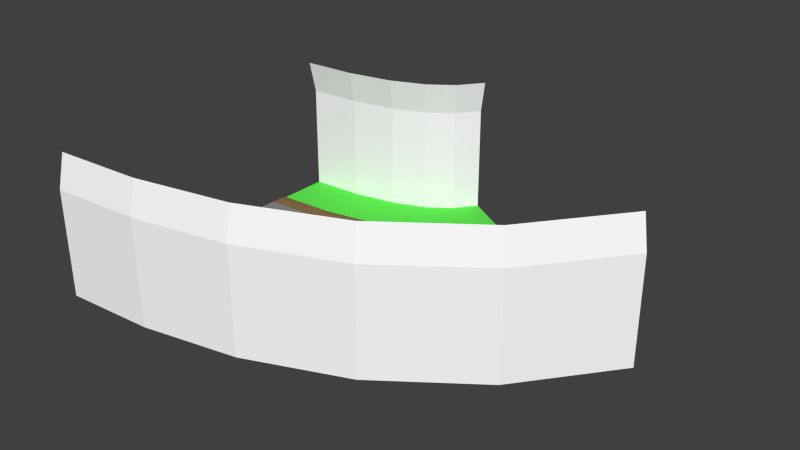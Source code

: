 # Source: left_45.blend  (saved by Blender 2.79.0; exported with 4.5.12 LTS)
import bpy
from mathutils import Matrix  # noqa: F401  (used for matrix-valued properties, if any)

bpy.ops.wm.read_factory_settings(use_empty=True)
scene = bpy.context.scene
scene.name = 'Scene'

# ---- collections
col_collection_1 = bpy.data.collections.new('Collection 1'); scene.collection.children.link(col_collection_1)

# ---- materials (node trees are filled in below, after node groups)
mat_grey___eeeeee = bpy.data.materials.new('grey [#eeeeee]')
mat_grey___eeeeee.alpha_threshold = 0.0
mat_grey___eeeeee.use_transparent_shadow = False
mat_grey___eeeeee.diffuse_color = (1.0, 1.0, 1.0, 1.0)
mat_grey___eeeeee.roughness = 0.5
mat_asphalt___333333 = bpy.data.materials.new('asphalt [#333333]')
mat_asphalt___333333.alpha_threshold = 0.0
mat_asphalt___333333.use_transparent_shadow = False
mat_asphalt___333333.diffuse_color = (0.2462, 0.2462, 0.2462, 1.0)
mat_asphalt___333333.roughness = 0.5
mat_asphalt___333333.specular_intensity = 0.0
mat_brown___557755 = bpy.data.materials.new('brown [#557755]')
mat_brown___557755.alpha_threshold = 0.0
mat_brown___557755.use_transparent_shadow = False
mat_brown___557755.diffuse_color = (0.2529, 0.1569, 0.06666, 1.0)
mat_brown___557755.roughness = 0.5
mat_brown___557755.specular_intensity = 0.0
mat_green___33ee33 = bpy.data.materials.new('green [#33ee33]')
mat_green___33ee33.alpha_threshold = 0.0
mat_green___33ee33.use_transparent_shadow = False
mat_green___33ee33.diffuse_color = (0.1169, 0.8, 0.08475, 1.0)
mat_green___33ee33.roughness = 0.5

# ---- material node trees

# ---- world
world_world = bpy.data.worlds.new('World'); scene.world = world_world
world_world.color = (0.05088, 0.05088, 0.05088)
world_world.use_sun_shadow = False
world_world.sun_shadow_jitter_overblur = 0.0
world_world.cycles.sampling_method = 'NONE'
world_world.cycles.sample_map_resolution = 256

# ---- meshes
me_plane = bpy.data.meshes.new('Plane')
me_plane.from_pydata([(-8.974e-07, -4.99, 0.0), (21.57, 5.48, 1.192e-07), (-9.429e-07, -5.529, 0.0), (22.03, 5.208, 2.384e-07), (-9.69e-07, -5.839, -0.02544), (22.3, 5.051, -0.02544), (-9.9e-07, -6.087, -0.1019), (22.51, 4.926, -0.1019), (-1.233e-06, -8.966, 5.86), (25.0, 3.471, 5.86), (-1.196e-06, -8.531, 7.702), (24.62, 3.691, 7.702), (-1.08e-06, -7.152, -0.1019), (23.43, 4.388, -0.1019), (-1.232e-06, -8.96, -0.1019), (24.99, 3.474, -0.1019), (-4.768e-07, 0.0, 0.0), (17.26, 8.001, 0.0), (-5.625e-08, 4.99, 0.0), (12.96, 10.52, -1.192e-07), (-1.08e-08, 5.529, 0.0), (12.49, 10.79, -2.384e-07), (1.535e-08, 5.839, -0.02544), (12.22, 10.95, -0.02544), (3.629e-08, 6.087, -0.1019), (12.01, 11.08, -0.1019), (2.789e-07, 8.966, 5.86), (9.524, 12.53, 5.86), (2.423e-07, 8.531, 7.702), (9.899, 12.31, 7.702), (1.26e-07, 7.152, -0.1019), (11.09, 11.61, -0.1019), (2.784e-07, 8.96, -0.1019), (9.529, 12.53, -0.1019), (3.989, 0.2431, 0.0), (7.906, 1.017, 0.0), (11.6, 2.514, 0.0), (14.82, 4.859, 0.0), (18.29, 1.275, 0.0), (14.0, -1.862, 0.0), (9.293, -3.776, 0.0), (4.584, -4.711, 0.0), (4.649, -5.246, 0.0), (9.443, -4.293, 0.0), (14.26, -2.335, 0.0), (18.66, 0.8872, 0.0), (4.686, -5.554, -0.02544), (9.529, -4.591, -0.02544), (14.4, -2.607, -0.02544), (18.88, 0.6644, -0.02544), (4.715, -5.801, -0.1019), (9.598, -4.83, -0.1019), (14.52, -2.825, -0.1019), (19.05, 0.4859, -0.1019), (5.058, -8.658, 5.86), (10.4, -7.595, 5.86), (15.91, -5.35, 5.86), (21.05, -1.582, 5.86), (5.007, -8.227, 7.702), (10.28, -7.178, 7.702), (15.7, -4.969, 7.702), (20.75, -1.27, 7.702), (4.842, -6.858, -0.1019), (9.894, -5.853, -0.1019), (15.03, -3.759, -0.1019), (19.79, -0.2787, -0.1019), (5.058, -8.653, -0.1019), (10.4, -7.59, -0.1019), (15.9, -5.345, -0.1019), (21.05, -1.578, -0.1019), (11.35, 8.443, 0.0), (9.205, 6.891, 0.0), (6.519, 5.81, 0.0), (3.395, 5.197, 0.0), (3.33, 5.732, 0.0), (6.369, 6.328, 0.0), (8.946, 7.364, 0.0), (10.97, 8.831, 0.0), (3.293, 6.04, -0.02544), (6.283, 6.626, -0.02544), (8.797, 7.636, -0.02544), (10.76, 9.054, -0.02544), (3.264, 6.287, -0.1019), (6.214, 6.865, -0.1019), (8.677, 7.854, -0.1019), (10.58, 9.232, -0.1019), (2.921, 9.145, 5.86), (5.414, 9.63, 5.86), (7.295, 10.38, 5.86), (8.581, 11.3, 5.86), (2.972, 8.714, 7.702), (5.535, 9.213, 7.702), (7.504, 9.998, 7.702), (8.883, 10.99, 7.702), (3.137, 7.344, -0.1019), (5.918, 7.887, -0.1019), (8.166, 8.788, -0.1019), (9.843, 9.997, -0.1019), (2.921, 9.139, -0.1019), (5.416, 9.624, -0.1019), (7.298, 10.37, -0.1019), (8.585, 11.3, -0.1019)], [], [(37, 38, 1, 17), (42, 41, 0, 2), (45, 49, 5, 3), (49, 53, 7, 5), (53, 65, 13, 7), (69, 57, 9, 15), (57, 61, 11, 9), (62, 12, 14, 66), (37, 17, 19, 70), (74, 20, 18, 73), (77, 21, 23, 81), (81, 23, 25, 85), (85, 25, 31, 97), (101, 33, 27, 89), (89, 27, 29, 93), (94, 98, 32, 30), (31, 33, 101, 97), (97, 101, 100, 96), (96, 100, 99, 95), (95, 99, 98, 94), (26, 86, 90, 28), (86, 87, 91, 90), (87, 88, 92, 91), (88, 89, 93, 92), (32, 98, 86, 26), (98, 99, 87, 86), (99, 100, 88, 87), (100, 101, 89, 88), (24, 82, 94, 30), (82, 83, 95, 94), (83, 84, 96, 95), (84, 85, 97, 96), (22, 78, 82, 24), (78, 79, 83, 82), (79, 80, 84, 83), (80, 81, 85, 84), (20, 74, 78, 22), (74, 75, 79, 78), (75, 76, 80, 79), (76, 77, 81, 80), (21, 77, 70, 19), (77, 76, 71, 70), (76, 75, 72, 71), (75, 74, 73, 72), (16, 34, 73, 18), (34, 35, 72, 73), (35, 36, 71, 72), (36, 37, 70, 71), (13, 65, 69, 15), (65, 64, 68, 69), (64, 63, 67, 68), (63, 62, 66, 67), (8, 10, 58, 54), (54, 58, 59, 55), (55, 59, 60, 56), (56, 60, 61, 57), (14, 8, 54, 66), (66, 54, 55, 67), (67, 55, 56, 68), (68, 56, 57, 69), (6, 12, 62, 50), (50, 62, 63, 51), (51, 63, 64, 52), (52, 64, 65, 53), (4, 6, 50, 46), (46, 50, 51, 47), (47, 51, 52, 48), (48, 52, 53, 49), (2, 4, 46, 42), (42, 46, 47, 43), (43, 47, 48, 44), (44, 48, 49, 45), (3, 1, 38, 45), (45, 38, 39, 44), (44, 39, 40, 43), (43, 40, 41, 42), (16, 0, 41, 34), (34, 41, 40, 35), (35, 40, 39, 36), (36, 39, 38, 37)])
me_plane.polygons.foreach_set('material_index', [1, 2, 2, 2, 3, 0, 0, 3, 1, 2, 2, 2, 3, 0, 0, 3, 3, 3, 3, 3, 0, 0, 0, 0, 0, 0, 0, 0, 3, 3, 3, 3, 2, 2, 2, 2, 2, 2, 2, 2, 2, 2, 2, 2, 1, 1, 1, 1, 3, 3, 3, 3, 0, 0, 0, 0, 0, 0, 0, 0, 3, 3, 3, 3, 2, 2, 2, 2, 2, 2, 2, 2, 2, 2, 2, 2, 1, 1, 1, 1])
_uv = me_plane.uv_layers.new(name='UVMap')
_uv.uv.foreach_set('vector', [1.677, 0.5008, 1.677, 1.001, 2.097, 1.001, 2.097, 0.5008, -0.9903, -0.0974, 0.0, 0.0, 0.0, 0.0, 0.0, 0.0, -3.961, -0.3896, -3.961, -0.3896, -4.952, -0.487, -4.952, -0.487, -3.961, -0.3896, -3.961, -0.3896, -4.952, -0.487, -4.952, -0.487, -3.961, -0.3896, -3.961, -0.3896, -4.952, -0.487, -4.952, -0.487, -3.961, -0.3896, -3.961, -0.3896, -4.952, -0.487, -4.952, -0.487, -3.961, -0.3896, -3.961, -0.3896, -4.952, -0.487, -4.952, -0.487, -0.9903, -0.0974, 0.0, 0.0, 0.0, 0.0, -0.9903, -0.0974, 1.677, 0.5008, 2.097, 0.5008, 2.097, 1.001, 1.677, 1.001, -0.9903, -0.0974, 0.0, 0.0, 0.0, 0.0, 0.0, 0.0, -3.961, -0.3896, -4.952, -0.487, -4.952, -0.487, -3.961, -0.3896, -3.961, -0.3896, -4.952, -0.487, -4.952, -0.487, -3.961, -0.3896, -3.961, -0.3896, -4.952, -0.487, -4.952, -0.487, -3.961, -0.3896, -3.961, -0.3896, -4.952, -0.487, -4.952, -0.487, -3.961, -0.3896, -3.961, -0.3896, -4.952, -0.487, -4.952, -0.487, -3.961, -0.3896, -0.9903, -0.0974, -0.9903, -0.0974, 0.0, 0.0, 0.0, 0.0, -4.952, -0.487, -4.952, -0.487, -3.961, -0.3896, -3.961, -0.3896, -3.961, -0.3896, -3.961, -0.3896, -2.971, -0.2922, -2.971, -0.2922, -2.971, -0.2922, -2.971, -0.2922, -1.981, -0.1948, -1.981, -0.1948, -1.981, -0.1948, -1.981, -0.1948, -0.9903, -0.0974, -0.9903, -0.0974, 0.0, 0.0, -0.9903, -0.0974, -0.9903, -0.0974, 0.0, 0.0, -0.9903, -0.0974, -1.981, -0.1948, -1.981, -0.1948, -0.9903, -0.0974, -1.981, -0.1948, -2.971, -0.2922, -2.971, -0.2922, -1.981, -0.1948, -2.971, -0.2922, -3.961, -0.3896, -3.961, -0.3896, -2.971, -0.2922, 0.0, 0.0, -0.9903, -0.0974, -0.9903, -0.0974, 0.0, 0.0, -0.9903, -0.0974, -1.981, -0.1948, -1.981, -0.1948, -0.9903, -0.0974, -1.981, -0.1948, -2.971, -0.2922, -2.971, -0.2922, -1.981, -0.1948, -2.971, -0.2922, -3.961, -0.3896, -3.961, -0.3896, -2.971, -0.2922, 0.0, 0.0, -0.9903, -0.0974, -0.9903, -0.0974, 0.0, 0.0, -0.9903, -0.0974, -1.981, -0.1948, -1.981, -0.1948, -0.9903, -0.0974, -1.981, -0.1948, -2.971, -0.2922, -2.971, -0.2922, -1.981, -0.1948, -2.971, -0.2922, -3.961, -0.3896, -3.961, -0.3896, -2.971, -0.2922, 0.0, 0.0, -0.9903, -0.0974, -0.9903, -0.0974, 0.0, 0.0, -0.9903, -0.0974, -1.981, -0.1948, -1.981, -0.1948, -0.9903, -0.0974, -1.981, -0.1948, -2.971, -0.2922, -2.971, -0.2922, -1.981, -0.1948, -2.971, -0.2922, -3.961, -0.3896, -3.961, -0.3896, -2.971, -0.2922, 0.0, 0.0, -0.9903, -0.0974, -0.9903, -0.0974, 0.0, 0.0, -0.9903, -0.0974, -1.981, -0.1948, -1.981, -0.1948, -0.9903, -0.0974, -1.981, -0.1948, -2.971, -0.2922, -2.971, -0.2922, -1.981, -0.1948, -2.971, -0.2922, -3.961, -0.3896, -3.961, -0.3896, -2.971, -0.2922, -4.952, -0.487, -3.961, -0.3896, 0.0, 0.0, 0.0, 0.0, -3.961, -0.3896, -2.971, -0.2922, 0.0, 0.0, 0.0, 0.0, -2.971, -0.2922, -1.981, -0.1948, 0.0, 0.0, 0.0, 0.0, -1.981, -0.1948, -0.9903, -0.0974, 0.0, 0.0, 0.0, 0.0, -0.002992, 0.5008, 0.417, 0.5008, 0.417, 1.001, -0.002992, 1.001, 0.417, 0.5008, 0.8369, 0.5008, 0.8369, 1.001, 0.417, 1.001, 0.8369, 0.5008, 1.257, 0.5008, 1.257, 1.001, 0.8369, 1.001, 1.257, 0.5008, 1.677, 0.5008, 1.677, 1.001, 1.257, 1.001, -4.952, -0.487, -3.961, -0.3896, -3.961, -0.3896, -4.952, -0.487, -3.961, -0.3896, -2.971, -0.2922, -2.971, -0.2922, -3.961, -0.3896, -2.971, -0.2922, -1.981, -0.1948, -1.981, -0.1948, -2.971, -0.2922, -1.981, -0.1948, -0.9903, -0.0974, -0.9903, -0.0974, -1.981, -0.1948, 0.0, 0.0, 0.0, 0.0, -0.9903, -0.0974, -0.9903, -0.0974, -0.9903, -0.0974, -0.9903, -0.0974, -1.981, -0.1948, -1.981, -0.1948, -1.981, -0.1948, -1.981, -0.1948, -2.971, -0.2922, -2.971, -0.2922, -2.971, -0.2922, -2.971, -0.2922, -3.961, -0.3896, -3.961, -0.3896, 0.0, 0.0, 0.0, 0.0, -0.9903, -0.0974, -0.9903, -0.0974, -0.9903, -0.0974, -0.9903, -0.0974, -1.981, -0.1948, -1.981, -0.1948, -1.981, -0.1948, -1.981, -0.1948, -2.971, -0.2922, -2.971, -0.2922, -2.971, -0.2922, -2.971, -0.2922, -3.961, -0.3896, -3.961, -0.3896, 0.0, 0.0, 0.0, 0.0, -0.9903, -0.0974, -0.9903, -0.0974, -0.9903, -0.0974, -0.9903, -0.0974, -1.981, -0.1948, -1.981, -0.1948, -1.981, -0.1948, -1.981, -0.1948, -2.971, -0.2922, -2.971, -0.2922, -2.971, -0.2922, -2.971, -0.2922, -3.961, -0.3896, -3.961, -0.3896, 0.0, 0.0, 0.0, 0.0, -0.9903, -0.0974, -0.9903, -0.0974, -0.9903, -0.0974, -0.9903, -0.0974, -1.981, -0.1948, -1.981, -0.1948, -1.981, -0.1948, -1.981, -0.1948, -2.971, -0.2922, -2.971, -0.2922, -2.971, -0.2922, -2.971, -0.2922, -3.961, -0.3896, -3.961, -0.3896, 0.0, 0.0, 0.0, 0.0, -0.9903, -0.0974, -0.9903, -0.0974, -0.9903, -0.0974, -0.9903, -0.0974, -1.981, -0.1948, -1.981, -0.1948, -1.981, -0.1948, -1.981, -0.1948, -2.971, -0.2922, -2.971, -0.2922, -2.971, -0.2922, -2.971, -0.2922, -3.961, -0.3896, -3.961, -0.3896, -4.952, -0.487, 0.0, 0.0, 0.0, 0.0, -3.961, -0.3896, -3.961, -0.3896, 0.0, 0.0, 0.0, 0.0, -2.971, -0.2922, -2.971, -0.2922, 0.0, 0.0, 0.0, 0.0, -1.981, -0.1948, -1.981, -0.1948, 0.0, 0.0, 0.0, 0.0, -0.9903, -0.0974, -0.002992, 0.5008, -0.002992, 1.001, 0.417, 1.001, 0.417, 0.5008, 0.417, 0.5008, 0.417, 1.001, 0.8369, 1.001, 0.8369, 0.5008, 0.8369, 0.5008, 0.8369, 1.001, 1.257, 1.001, 1.257, 0.5008, 1.257, 0.5008, 1.257, 1.001, 1.677, 1.001, 1.677, 0.5008])
me_plane.materials.append(mat_grey___eeeeee)
me_plane.materials.append(mat_asphalt___333333)
me_plane.materials.append(mat_brown___557755)
me_plane.materials.append(mat_green___33ee33)
me_plane.use_remesh_preserve_volume = False
me_plane.use_remesh_preserve_attributes = False
me_plane.use_mirror_vertex_groups = False
me_plane.update()

# ---- objects
ob_plane = bpy.data.objects.new('Plane', me_plane)

# ---- transforms, parenting, visibility, modifiers, constraints
ob_plane.location = (0.0, 0.0, 0.0)
ob_plane.lineart.crease_threshold = 0.0

# ---- collection membership
col_collection_1.objects.link(ob_plane)

# ---- scene / render settings (as saved in the file)
scene.frame_start = 1; scene.frame_end = 250; scene.frame_set(66)
scene.render.engine = 'BLENDER_EEVEE_NEXT'
scene.render.resolution_percentage = 50
scene.render.dither_intensity = 0.0
scene.cycles.use_denoising = False
scene.cycles.samples = 10
scene.cycles.sampling_pattern = 'TABULATED_SOBOL'
scene.cycles.light_sampling_threshold = 0.0
scene.cycles.use_adaptive_sampling = False
scene.cycles.use_light_tree = False
scene.cycles.blur_glossy = 0.0
scene.cycles.pixel_filter_type = 'GAUSSIAN'
scene.cycles.sample_clamp_indirect = 0.0
scene.view_settings.view_transform = 'Standard'
bpy.context.view_layer.update()

# ---- added for rendering (the .blend has no active camera and no usable light): camera, sun
cam_auto = bpy.data.cameras.new('AutoCamera')
cam_auto.lens = 50.0
cam_auto.sensor_width = 36.0
cam_auto.clip_end = 1000.0
ob_auto_camera = bpy.data.objects.new('AutoCamera', cam_auto)
scene.collection.objects.link(ob_auto_camera)
ob_auto_camera.location = (43.8463, -35.8341, 28.878)
ob_auto_camera.rotation_euler = (1.09748, -7.21219e-08, 0.694738)
scene.camera = ob_auto_camera
light_auto_sun = bpy.data.lights.new('AutoSun', 'SUN')
light_auto_sun.energy = 3.0
light_auto_sun.angle = 0.0523599
ob_auto_sun = bpy.data.objects.new('AutoSun', light_auto_sun)
scene.collection.objects.link(ob_auto_sun)
ob_auto_sun.rotation_euler = (0.872665, 0.174533, 0.523599)
bpy.context.view_layer.update()
